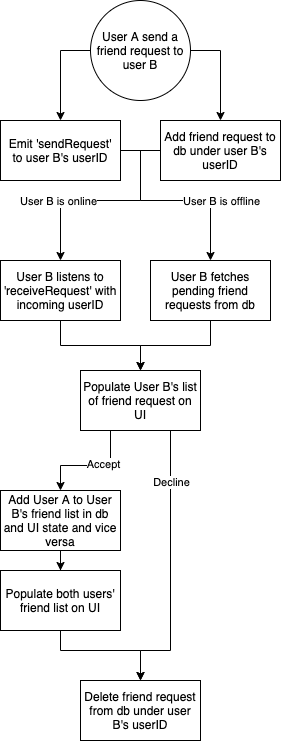

The diagram above was exported from draw.io. Its source (the exported page's mxGraphModel, read from the mxfile embedded in the PNG):
<mxGraphModel dx="1380" dy="714" grid="1" gridSize="10" guides="1" tooltips="1" connect="1" arrows="1" fold="1" page="1" pageScale="1" pageWidth="827" pageHeight="1169" math="0" shadow="0">
  <root>
    <mxCell id="0" />
    <mxCell id="1" parent="0" />
    <mxCell id="RBMfwKkOZWzq4xXJgCFU-11" style="edgeStyle=orthogonalEdgeStyle;rounded=0;orthogonalLoop=1;jettySize=auto;html=1;entryX=0.5;entryY=0;entryDx=0;entryDy=0;" parent="1" target="RBMfwKkOZWzq4xXJgCFU-10" edge="1">
      <mxGeometry relative="1" as="geometry">
        <mxPoint x="320" y="330" as="targetPoint" />
        <mxPoint x="250" y="230" as="sourcePoint" />
        <Array as="points">
          <mxPoint x="250" y="280" />
          <mxPoint x="170" y="280" />
        </Array>
      </mxGeometry>
    </mxCell>
    <mxCell id="RBMfwKkOZWzq4xXJgCFU-25" value="User B is online" style="edgeLabel;html=1;align=center;verticalAlign=middle;resizable=0;points=[];" parent="RBMfwKkOZWzq4xXJgCFU-11" vertex="1" connectable="0">
      <mxGeometry x="-0.1765" y="4" relative="1" as="geometry">
        <mxPoint x="-55" y="-4" as="offset" />
      </mxGeometry>
    </mxCell>
    <mxCell id="RBMfwKkOZWzq4xXJgCFU-16" style="edgeStyle=orthogonalEdgeStyle;rounded=0;orthogonalLoop=1;jettySize=auto;html=1;entryX=0.5;entryY=0;entryDx=0;entryDy=0;" parent="1" target="RBMfwKkOZWzq4xXJgCFU-15" edge="1">
      <mxGeometry relative="1" as="geometry">
        <mxPoint x="250" y="230" as="sourcePoint" />
        <Array as="points">
          <mxPoint x="250" y="280" />
          <mxPoint x="320" y="280" />
        </Array>
      </mxGeometry>
    </mxCell>
    <mxCell id="RBMfwKkOZWzq4xXJgCFU-26" value="User B is offline" style="edgeLabel;html=1;align=center;verticalAlign=middle;resizable=0;points=[];" parent="RBMfwKkOZWzq4xXJgCFU-16" vertex="1" connectable="0">
      <mxGeometry x="-0.04" y="-3" relative="1" as="geometry">
        <mxPoint x="44" y="-3" as="offset" />
      </mxGeometry>
    </mxCell>
    <mxCell id="RBMfwKkOZWzq4xXJgCFU-2" value="Emit 'sendRequest'&lt;br&gt;to user B's userID" style="rounded=0;whiteSpace=wrap;html=1;" parent="1" vertex="1">
      <mxGeometry x="110" y="200" width="120" height="60" as="geometry" />
    </mxCell>
    <mxCell id="RBMfwKkOZWzq4xXJgCFU-27" style="edgeStyle=orthogonalEdgeStyle;rounded=0;orthogonalLoop=1;jettySize=auto;html=1;entryX=0.5;entryY=0;entryDx=0;entryDy=0;exitX=0;exitY=0.5;exitDx=0;exitDy=0;" parent="1" source="RBMfwKkOZWzq4xXJgCFU-7" target="RBMfwKkOZWzq4xXJgCFU-2" edge="1">
      <mxGeometry relative="1" as="geometry" />
    </mxCell>
    <mxCell id="RBMfwKkOZWzq4xXJgCFU-4" value="Add friend request to db under user B's userID" style="rounded=0;whiteSpace=wrap;html=1;" parent="1" vertex="1">
      <mxGeometry x="270" y="200" width="120" height="60" as="geometry" />
    </mxCell>
    <mxCell id="RBMfwKkOZWzq4xXJgCFU-8" style="edgeStyle=orthogonalEdgeStyle;rounded=0;orthogonalLoop=1;jettySize=auto;html=1;entryX=0.5;entryY=0;entryDx=0;entryDy=0;exitX=1;exitY=0.5;exitDx=0;exitDy=0;" parent="1" source="RBMfwKkOZWzq4xXJgCFU-7" target="RBMfwKkOZWzq4xXJgCFU-4" edge="1">
      <mxGeometry relative="1" as="geometry">
        <mxPoint x="250" y="140" as="targetPoint" />
      </mxGeometry>
    </mxCell>
    <mxCell id="RBMfwKkOZWzq4xXJgCFU-7" value="User A send a friend request to user B" style="ellipse;whiteSpace=wrap;html=1;aspect=fixed;" parent="1" vertex="1">
      <mxGeometry x="200" y="80" width="100" height="100" as="geometry" />
    </mxCell>
    <mxCell id="RBMfwKkOZWzq4xXJgCFU-13" style="edgeStyle=orthogonalEdgeStyle;rounded=0;orthogonalLoop=1;jettySize=auto;html=1;entryX=0.5;entryY=0;entryDx=0;entryDy=0;" parent="1" source="RBMfwKkOZWzq4xXJgCFU-10" target="RBMfwKkOZWzq4xXJgCFU-12" edge="1">
      <mxGeometry relative="1" as="geometry" />
    </mxCell>
    <mxCell id="RBMfwKkOZWzq4xXJgCFU-10" value="User B listens to 'receiveRequest' with incoming userID" style="rounded=0;whiteSpace=wrap;html=1;" parent="1" vertex="1">
      <mxGeometry x="110" y="340" width="120" height="60" as="geometry" />
    </mxCell>
    <mxCell id="RBMfwKkOZWzq4xXJgCFU-20" style="edgeStyle=orthogonalEdgeStyle;rounded=0;orthogonalLoop=1;jettySize=auto;html=1;" parent="1" source="RBMfwKkOZWzq4xXJgCFU-12" target="RBMfwKkOZWzq4xXJgCFU-19" edge="1">
      <mxGeometry relative="1" as="geometry">
        <Array as="points">
          <mxPoint x="220" y="545" />
          <mxPoint x="170" y="545" />
        </Array>
      </mxGeometry>
    </mxCell>
    <mxCell id="RBMfwKkOZWzq4xXJgCFU-24" value="Accept" style="edgeLabel;html=1;align=center;verticalAlign=middle;resizable=0;points=[];" parent="RBMfwKkOZWzq4xXJgCFU-20" vertex="1" connectable="0">
      <mxGeometry x="-0.2133" y="-2" relative="1" as="geometry">
        <mxPoint as="offset" />
      </mxGeometry>
    </mxCell>
    <mxCell id="RBMfwKkOZWzq4xXJgCFU-22" style="edgeStyle=orthogonalEdgeStyle;rounded=0;orthogonalLoop=1;jettySize=auto;html=1;entryX=0.5;entryY=0;entryDx=0;entryDy=0;" parent="1" source="RBMfwKkOZWzq4xXJgCFU-12" target="RBMfwKkOZWzq4xXJgCFU-18" edge="1">
      <mxGeometry relative="1" as="geometry">
        <Array as="points">
          <mxPoint x="280" y="730" />
          <mxPoint x="250" y="730" />
        </Array>
      </mxGeometry>
    </mxCell>
    <mxCell id="RBMfwKkOZWzq4xXJgCFU-23" value="Decline" style="edgeLabel;html=1;align=center;verticalAlign=middle;resizable=0;points=[];" parent="RBMfwKkOZWzq4xXJgCFU-22" vertex="1" connectable="0">
      <mxGeometry x="-0.6348" relative="1" as="geometry">
        <mxPoint as="offset" />
      </mxGeometry>
    </mxCell>
    <mxCell id="RBMfwKkOZWzq4xXJgCFU-12" value="Populate User B's list of friend request on UI" style="rounded=0;whiteSpace=wrap;html=1;" parent="1" vertex="1">
      <mxGeometry x="190" y="450" width="120" height="60" as="geometry" />
    </mxCell>
    <mxCell id="RBMfwKkOZWzq4xXJgCFU-17" style="edgeStyle=orthogonalEdgeStyle;rounded=0;orthogonalLoop=1;jettySize=auto;html=1;entryX=0.5;entryY=0;entryDx=0;entryDy=0;" parent="1" source="RBMfwKkOZWzq4xXJgCFU-15" target="RBMfwKkOZWzq4xXJgCFU-12" edge="1">
      <mxGeometry relative="1" as="geometry" />
    </mxCell>
    <mxCell id="RBMfwKkOZWzq4xXJgCFU-15" value="User B fetches pending friend requests from db" style="rounded=0;whiteSpace=wrap;html=1;" parent="1" vertex="1">
      <mxGeometry x="260" y="340" width="120" height="60" as="geometry" />
    </mxCell>
    <mxCell id="RBMfwKkOZWzq4xXJgCFU-18" value="Delete friend request from db under user B's userID" style="rounded=0;whiteSpace=wrap;html=1;" parent="1" vertex="1">
      <mxGeometry x="190" y="760" width="120" height="60" as="geometry" />
    </mxCell>
    <mxCell id="RBMfwKkOZWzq4xXJgCFU-32" style="edgeStyle=orthogonalEdgeStyle;rounded=0;orthogonalLoop=1;jettySize=auto;html=1;entryX=0.5;entryY=0;entryDx=0;entryDy=0;" parent="1" source="RBMfwKkOZWzq4xXJgCFU-19" target="RBMfwKkOZWzq4xXJgCFU-31" edge="1">
      <mxGeometry relative="1" as="geometry" />
    </mxCell>
    <mxCell id="RBMfwKkOZWzq4xXJgCFU-19" value="Add User A to User B's friend list in db and UI state and vice versa" style="rounded=0;whiteSpace=wrap;html=1;" parent="1" vertex="1">
      <mxGeometry x="110" y="570" width="120" height="60" as="geometry" />
    </mxCell>
    <mxCell id="RBMfwKkOZWzq4xXJgCFU-30" value="" style="endArrow=none;html=1;entryX=0;entryY=0.5;entryDx=0;entryDy=0;exitX=1;exitY=0.5;exitDx=0;exitDy=0;" parent="1" source="RBMfwKkOZWzq4xXJgCFU-2" target="RBMfwKkOZWzq4xXJgCFU-4" edge="1">
      <mxGeometry width="50" height="50" relative="1" as="geometry">
        <mxPoint x="230" y="230" as="sourcePoint" />
        <mxPoint x="280" y="180" as="targetPoint" />
      </mxGeometry>
    </mxCell>
    <mxCell id="RBMfwKkOZWzq4xXJgCFU-33" style="edgeStyle=orthogonalEdgeStyle;rounded=0;orthogonalLoop=1;jettySize=auto;html=1;entryX=0.5;entryY=0;entryDx=0;entryDy=0;" parent="1" source="RBMfwKkOZWzq4xXJgCFU-31" target="RBMfwKkOZWzq4xXJgCFU-18" edge="1">
      <mxGeometry relative="1" as="geometry">
        <Array as="points">
          <mxPoint x="170" y="730" />
          <mxPoint x="250" y="730" />
        </Array>
      </mxGeometry>
    </mxCell>
    <mxCell id="RBMfwKkOZWzq4xXJgCFU-31" value="Populate both users' friend list on UI" style="rounded=0;whiteSpace=wrap;html=1;" parent="1" vertex="1">
      <mxGeometry x="110" y="650" width="120" height="60" as="geometry" />
    </mxCell>
  </root>
</mxGraphModel>